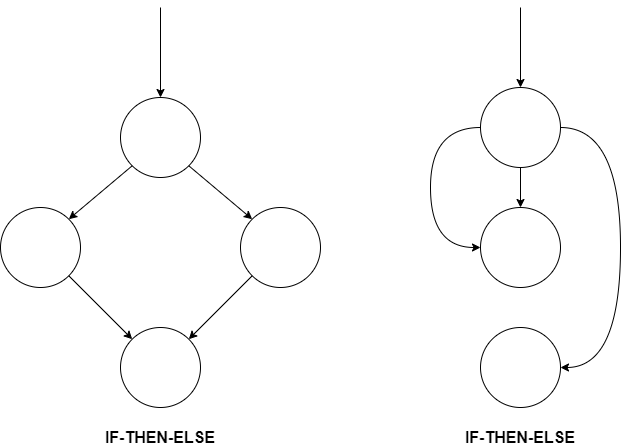

The diagram above was exported from draw.io. Its source (the exported page's mxGraphModel, read from the mxfile embedded in the PNG):
<mxGraphModel dx="1024" dy="632" grid="1" gridSize="10" guides="1" tooltips="1" connect="1" arrows="1" fold="1" page="1" pageScale="1" pageWidth="1950" pageHeight="3500" math="0" shadow="0">
  <root>
    <mxCell id="0" />
    <mxCell id="1" parent="0" />
    <mxCell id="sWACtKVkFAnXV7vcAJ68-1" value="" style="ellipse;whiteSpace=wrap;html=1;aspect=fixed;" vertex="1" parent="1">
      <mxGeometry x="480" y="290" width="80" height="80" as="geometry" />
    </mxCell>
    <mxCell id="sWACtKVkFAnXV7vcAJ68-2" value="" style="ellipse;whiteSpace=wrap;html=1;aspect=fixed;" vertex="1" parent="1">
      <mxGeometry x="480" y="520" width="80" height="80" as="geometry" />
    </mxCell>
    <mxCell id="sWACtKVkFAnXV7vcAJ68-3" value="" style="ellipse;whiteSpace=wrap;html=1;aspect=fixed;" vertex="1" parent="1">
      <mxGeometry x="600" y="400" width="80" height="80" as="geometry" />
    </mxCell>
    <mxCell id="sWACtKVkFAnXV7vcAJ68-4" value="" style="ellipse;whiteSpace=wrap;html=1;aspect=fixed;" vertex="1" parent="1">
      <mxGeometry x="360" y="400" width="80" height="80" as="geometry" />
    </mxCell>
    <mxCell id="sWACtKVkFAnXV7vcAJ68-5" value="" style="endArrow=classic;html=1;entryX=0.5;entryY=0;entryDx=0;entryDy=0;" edge="1" parent="1" target="sWACtKVkFAnXV7vcAJ68-1">
      <mxGeometry width="50" height="50" relative="1" as="geometry">
        <mxPoint x="520" y="200" as="sourcePoint" />
        <mxPoint x="550" y="300" as="targetPoint" />
      </mxGeometry>
    </mxCell>
    <mxCell id="sWACtKVkFAnXV7vcAJ68-15" value="" style="endArrow=classic;html=1;entryX=1;entryY=0;entryDx=0;entryDy=0;exitX=0;exitY=1;exitDx=0;exitDy=0;" edge="1" parent="1" source="sWACtKVkFAnXV7vcAJ68-1" target="sWACtKVkFAnXV7vcAJ68-4">
      <mxGeometry width="50" height="50" relative="1" as="geometry">
        <mxPoint x="500" y="450" as="sourcePoint" />
        <mxPoint x="550" y="400" as="targetPoint" />
      </mxGeometry>
    </mxCell>
    <mxCell id="sWACtKVkFAnXV7vcAJ68-16" value="" style="endArrow=classic;html=1;entryX=0;entryY=0;entryDx=0;entryDy=0;exitX=1;exitY=1;exitDx=0;exitDy=0;" edge="1" parent="1" source="sWACtKVkFAnXV7vcAJ68-1" target="sWACtKVkFAnXV7vcAJ68-3">
      <mxGeometry width="50" height="50" relative="1" as="geometry">
        <mxPoint x="500" y="450" as="sourcePoint" />
        <mxPoint x="550" y="400" as="targetPoint" />
      </mxGeometry>
    </mxCell>
    <mxCell id="sWACtKVkFAnXV7vcAJ68-17" value="" style="endArrow=classic;html=1;entryX=0;entryY=0;entryDx=0;entryDy=0;exitX=1;exitY=1;exitDx=0;exitDy=0;" edge="1" parent="1" source="sWACtKVkFAnXV7vcAJ68-4" target="sWACtKVkFAnXV7vcAJ68-2">
      <mxGeometry width="50" height="50" relative="1" as="geometry">
        <mxPoint x="500" y="450" as="sourcePoint" />
        <mxPoint x="550" y="400" as="targetPoint" />
      </mxGeometry>
    </mxCell>
    <mxCell id="sWACtKVkFAnXV7vcAJ68-18" value="" style="endArrow=classic;html=1;entryX=1;entryY=0;entryDx=0;entryDy=0;exitX=0;exitY=1;exitDx=0;exitDy=0;" edge="1" parent="1" source="sWACtKVkFAnXV7vcAJ68-3" target="sWACtKVkFAnXV7vcAJ68-2">
      <mxGeometry width="50" height="50" relative="1" as="geometry">
        <mxPoint x="500" y="450" as="sourcePoint" />
        <mxPoint x="550" y="400" as="targetPoint" />
      </mxGeometry>
    </mxCell>
    <mxCell id="sWACtKVkFAnXV7vcAJ68-19" value="&lt;b&gt;&lt;font style=&quot;font-size: 16px&quot;&gt;IF-THEN-ELSE&lt;/font&gt;&lt;/b&gt;" style="text;html=1;strokeColor=none;fillColor=none;align=center;verticalAlign=middle;whiteSpace=wrap;rounded=0;" vertex="1" parent="1">
      <mxGeometry x="460" y="620" width="120" height="20" as="geometry" />
    </mxCell>
    <mxCell id="sWACtKVkFAnXV7vcAJ68-24" style="edgeStyle=orthogonalEdgeStyle;rounded=0;orthogonalLoop=1;jettySize=auto;html=1;exitX=0.5;exitY=1;exitDx=0;exitDy=0;" edge="1" parent="1" source="sWACtKVkFAnXV7vcAJ68-20" target="sWACtKVkFAnXV7vcAJ68-21">
      <mxGeometry relative="1" as="geometry" />
    </mxCell>
    <mxCell id="sWACtKVkFAnXV7vcAJ68-26" style="edgeStyle=orthogonalEdgeStyle;curved=1;orthogonalLoop=1;jettySize=auto;html=1;entryX=0;entryY=0.5;entryDx=0;entryDy=0;exitX=0;exitY=0.5;exitDx=0;exitDy=0;" edge="1" parent="1" source="sWACtKVkFAnXV7vcAJ68-20" target="sWACtKVkFAnXV7vcAJ68-21">
      <mxGeometry relative="1" as="geometry">
        <mxPoint x="830" y="430" as="targetPoint" />
        <Array as="points">
          <mxPoint x="790" y="320" />
          <mxPoint x="790" y="440" />
        </Array>
      </mxGeometry>
    </mxCell>
    <mxCell id="sWACtKVkFAnXV7vcAJ68-27" style="edgeStyle=orthogonalEdgeStyle;curved=1;orthogonalLoop=1;jettySize=auto;html=1;exitX=1;exitY=0.5;exitDx=0;exitDy=0;entryX=1;entryY=0.5;entryDx=0;entryDy=0;" edge="1" parent="1" source="sWACtKVkFAnXV7vcAJ68-20" target="sWACtKVkFAnXV7vcAJ68-22">
      <mxGeometry relative="1" as="geometry">
        <Array as="points">
          <mxPoint x="980" y="320" />
          <mxPoint x="980" y="560" />
        </Array>
      </mxGeometry>
    </mxCell>
    <mxCell id="sWACtKVkFAnXV7vcAJ68-20" value="" style="ellipse;whiteSpace=wrap;html=1;aspect=fixed;" vertex="1" parent="1">
      <mxGeometry x="840" y="280" width="80" height="80" as="geometry" />
    </mxCell>
    <mxCell id="sWACtKVkFAnXV7vcAJ68-21" value="" style="ellipse;whiteSpace=wrap;html=1;aspect=fixed;" vertex="1" parent="1">
      <mxGeometry x="840" y="400" width="80" height="80" as="geometry" />
    </mxCell>
    <mxCell id="sWACtKVkFAnXV7vcAJ68-22" value="" style="ellipse;whiteSpace=wrap;html=1;aspect=fixed;" vertex="1" parent="1">
      <mxGeometry x="840" y="520" width="80" height="80" as="geometry" />
    </mxCell>
    <mxCell id="sWACtKVkFAnXV7vcAJ68-23" value="" style="endArrow=classic;html=1;entryX=0.5;entryY=0;entryDx=0;entryDy=0;" edge="1" parent="1" target="sWACtKVkFAnXV7vcAJ68-20">
      <mxGeometry width="50" height="50" relative="1" as="geometry">
        <mxPoint x="880" y="200" as="sourcePoint" />
        <mxPoint x="800" y="400" as="targetPoint" />
      </mxGeometry>
    </mxCell>
    <mxCell id="sWACtKVkFAnXV7vcAJ68-28" value="&lt;b&gt;&lt;font style=&quot;font-size: 16px&quot;&gt;IF-THEN-ELSE&lt;/font&gt;&lt;/b&gt;" style="text;html=1;strokeColor=none;fillColor=none;align=center;verticalAlign=middle;whiteSpace=wrap;rounded=0;" vertex="1" parent="1">
      <mxGeometry x="820" y="620" width="120" height="20" as="geometry" />
    </mxCell>
  </root>
</mxGraphModel>